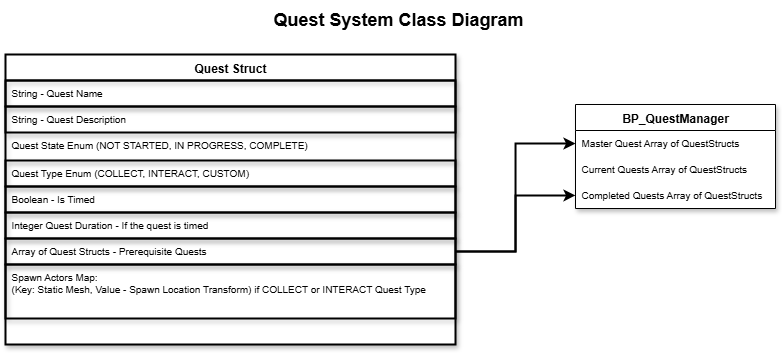

The diagram above was exported from draw.io. Its source (the exported page's mxGraphModel, read from the mxfile embedded in the PNG):
<mxGraphModel dx="983" dy="536" grid="1" gridSize="10" guides="1" tooltips="1" connect="1" arrows="1" fold="1" page="1" pageScale="1" pageWidth="827" pageHeight="1169" math="0" shadow="0">
  <root>
    <mxCell id="WIyWlLk6GJQsqaUBKTNV-0" />
    <mxCell id="WIyWlLk6GJQsqaUBKTNV-1" parent="WIyWlLk6GJQsqaUBKTNV-0" />
    <mxCell id="zkfFHV4jXpPFQw0GAbJ--0" value="Quest Struct" style="swimlane;fontStyle=1;align=center;verticalAlign=top;childLayout=stackLayout;horizontal=1;startSize=26;horizontalStack=0;resizeParent=1;resizeLast=0;collapsible=1;marginBottom=0;rounded=0;shadow=1;strokeWidth=2;swimlaneFillColor=default;" parent="WIyWlLk6GJQsqaUBKTNV-1" vertex="1">
      <mxGeometry x="20" y="70" width="450" height="290" as="geometry">
        <mxRectangle x="50" y="60" width="160" height="26" as="alternateBounds" />
      </mxGeometry>
    </mxCell>
    <mxCell id="TjzPkGPJ69_-2RQ9ZprT-21" value="String - Quest Name" style="text;align=left;verticalAlign=top;spacingLeft=4;spacingRight=4;overflow=hidden;rotatable=0;points=[[0,0.5],[1,0.5]];portConstraint=eastwest;shadow=1;fontSize=10;strokeWidth=2;strokeColor=default;" parent="zkfFHV4jXpPFQw0GAbJ--0" vertex="1">
      <mxGeometry y="26" width="450" height="26" as="geometry" />
    </mxCell>
    <mxCell id="zkfFHV4jXpPFQw0GAbJ--1" value="String - Quest Description" style="text;align=left;verticalAlign=top;spacingLeft=4;spacingRight=4;overflow=hidden;rotatable=0;points=[[0,0.5],[1,0.5]];portConstraint=eastwest;shadow=1;fontSize=10;strokeWidth=2;strokeColor=default;" parent="zkfFHV4jXpPFQw0GAbJ--0" vertex="1">
      <mxGeometry y="52" width="450" height="26" as="geometry" />
    </mxCell>
    <mxCell id="TjzPkGPJ69_-2RQ9ZprT-16" value="Quest State Enum (NOT STARTED, IN PROGRESS, COMPLETE)" style="text;align=left;verticalAlign=top;spacingLeft=4;spacingRight=4;overflow=hidden;rotatable=0;points=[[0,0.5],[1,0.5]];portConstraint=eastwest;shadow=1;fontSize=10;strokeColor=default;" parent="zkfFHV4jXpPFQw0GAbJ--0" vertex="1">
      <mxGeometry y="78" width="450" height="28" as="geometry" />
    </mxCell>
    <mxCell id="zkfFHV4jXpPFQw0GAbJ--2" value="Quest Type Enum (COLLECT, INTERACT, CUSTOM)" style="text;align=left;verticalAlign=top;spacingLeft=4;spacingRight=4;overflow=hidden;rotatable=0;points=[[0,0.5],[1,0.5]];portConstraint=eastwest;rounded=0;shadow=1;html=0;fontSize=10;strokeWidth=2;strokeColor=default;" parent="zkfFHV4jXpPFQw0GAbJ--0" vertex="1">
      <mxGeometry y="106" width="450" height="26" as="geometry" />
    </mxCell>
    <mxCell id="TjzPkGPJ69_-2RQ9ZprT-22" value="Boolean - Is Timed " style="text;align=left;verticalAlign=top;spacingLeft=4;spacingRight=4;overflow=hidden;rotatable=0;points=[[0,0.5],[1,0.5]];portConstraint=eastwest;rounded=0;shadow=1;html=0;fontSize=10;strokeWidth=2;strokeColor=default;" parent="zkfFHV4jXpPFQw0GAbJ--0" vertex="1">
      <mxGeometry y="132" width="450" height="26" as="geometry" />
    </mxCell>
    <mxCell id="TjzPkGPJ69_-2RQ9ZprT-23" value="Integer Quest Duration - If the quest is timed" style="text;align=left;verticalAlign=top;spacingLeft=4;spacingRight=4;overflow=hidden;rotatable=0;points=[[0,0.5],[1,0.5]];portConstraint=eastwest;rounded=0;shadow=1;html=0;fontSize=10;strokeWidth=2;strokeColor=default;" parent="zkfFHV4jXpPFQw0GAbJ--0" vertex="1">
      <mxGeometry y="158" width="450" height="26" as="geometry" />
    </mxCell>
    <mxCell id="zkfFHV4jXpPFQw0GAbJ--3" value="Array of Quest Structs - Prerequisite Quests" style="text;align=left;verticalAlign=top;spacingLeft=4;spacingRight=4;overflow=hidden;rotatable=0;points=[[0,0.5],[1,0.5]];portConstraint=eastwest;rounded=0;shadow=1;html=0;fontSize=10;strokeWidth=2;strokeColor=default;" parent="zkfFHV4jXpPFQw0GAbJ--0" vertex="1">
      <mxGeometry y="184" width="450" height="26" as="geometry" />
    </mxCell>
    <mxCell id="TjzPkGPJ69_-2RQ9ZprT-2" value="Spawn Actors Map: &#10;(Key: Static Mesh, Value - Spawn Location Transform) if COLLECT or INTERACT Quest Type" style="text;align=left;verticalAlign=top;spacingLeft=4;spacingRight=4;overflow=hidden;rotatable=0;points=[[0,0.5],[1,0.5]];portConstraint=eastwest;rounded=0;shadow=1;html=0;fontSize=10;strokeWidth=2;strokeColor=default;" parent="zkfFHV4jXpPFQw0GAbJ--0" vertex="1">
      <mxGeometry y="210" width="450" height="54" as="geometry" />
    </mxCell>
    <mxCell id="TjzPkGPJ69_-2RQ9ZprT-4" value="BP_QuestManager" style="swimlane;fontStyle=1;align=center;verticalAlign=top;childLayout=stackLayout;horizontal=1;startSize=26;horizontalStack=0;resizeParent=1;resizeLast=0;collapsible=1;marginBottom=0;rounded=0;shadow=1;strokeWidth=1;swimlaneFillColor=default;" parent="WIyWlLk6GJQsqaUBKTNV-1" vertex="1">
      <mxGeometry x="590" y="120" width="200" height="104" as="geometry">
        <mxRectangle x="50" y="60" width="160" height="26" as="alternateBounds" />
      </mxGeometry>
    </mxCell>
    <mxCell id="TjzPkGPJ69_-2RQ9ZprT-5" value="Master Quest Array of QuestStructs" style="text;align=left;verticalAlign=top;spacingLeft=4;spacingRight=4;overflow=hidden;rotatable=0;points=[[0,0.5],[1,0.5]];portConstraint=eastwest;shadow=1;fontSize=10;" parent="TjzPkGPJ69_-2RQ9ZprT-4" vertex="1">
      <mxGeometry y="26" width="200" height="26" as="geometry" />
    </mxCell>
    <mxCell id="TjzPkGPJ69_-2RQ9ZprT-6" value="Current Quests Array of QuestStructs" style="text;align=left;verticalAlign=top;spacingLeft=4;spacingRight=4;overflow=hidden;rotatable=0;points=[[0,0.5],[1,0.5]];portConstraint=eastwest;rounded=0;shadow=1;html=0;fontSize=10;" parent="TjzPkGPJ69_-2RQ9ZprT-4" vertex="1">
      <mxGeometry y="52" width="200" height="26" as="geometry" />
    </mxCell>
    <mxCell id="TjzPkGPJ69_-2RQ9ZprT-29" value="Completed Quests Array of QuestStructs" style="text;align=left;verticalAlign=top;spacingLeft=4;spacingRight=4;overflow=hidden;rotatable=0;points=[[0,0.5],[1,0.5]];portConstraint=eastwest;rounded=0;shadow=1;html=0;fontSize=10;" parent="TjzPkGPJ69_-2RQ9ZprT-4" vertex="1">
      <mxGeometry y="78" width="200" height="26" as="geometry" />
    </mxCell>
    <mxCell id="TjzPkGPJ69_-2RQ9ZprT-17" value="&lt;b&gt;&lt;font style=&quot;font-size: 18px;&quot;&gt;Quest System Class Diagram&lt;/font&gt;&lt;/b&gt;" style="text;html=1;align=center;verticalAlign=middle;whiteSpace=wrap;rounded=0;shadow=1;" parent="WIyWlLk6GJQsqaUBKTNV-1" vertex="1">
      <mxGeometry x="223" y="20" width="380" height="30" as="geometry" />
    </mxCell>
    <mxCell id="TjzPkGPJ69_-2RQ9ZprT-33" style="edgeStyle=orthogonalEdgeStyle;rounded=0;orthogonalLoop=1;jettySize=auto;html=1;strokeWidth=2;" parent="WIyWlLk6GJQsqaUBKTNV-1" source="zkfFHV4jXpPFQw0GAbJ--3" target="TjzPkGPJ69_-2RQ9ZprT-29" edge="1">
      <mxGeometry relative="1" as="geometry" />
    </mxCell>
    <mxCell id="pPHj_cOQqLcgo6EMsfOT-1" style="edgeStyle=orthogonalEdgeStyle;rounded=0;orthogonalLoop=1;jettySize=auto;html=1;exitX=1;exitY=0.5;exitDx=0;exitDy=0;entryX=0;entryY=0.5;entryDx=0;entryDy=0;strokeWidth=2;" edge="1" parent="WIyWlLk6GJQsqaUBKTNV-1" source="zkfFHV4jXpPFQw0GAbJ--3" target="TjzPkGPJ69_-2RQ9ZprT-5">
      <mxGeometry relative="1" as="geometry" />
    </mxCell>
  </root>
</mxGraphModel>